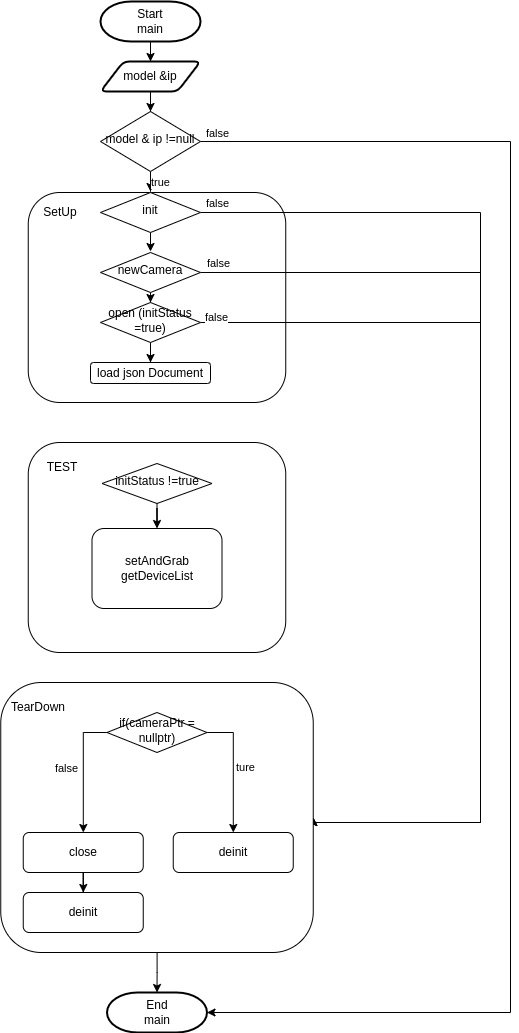

The diagram above was exported from draw.io. Its source (the exported page's mxGraphModel, read from the mxfile embedded in the PNG):
<mxGraphModel dx="981" dy="1628" grid="1" gridSize="10" guides="1" tooltips="1" connect="1" arrows="1" fold="1" page="1" pageScale="1" pageWidth="850" pageHeight="1100" math="0" shadow="0">
  <root>
    <mxCell id="0" />
    <mxCell id="1" parent="0" />
    <mxCell id="KctZIAsXhPkrjfAHP2dQ-1" value="" style="rounded=1;whiteSpace=wrap;html=1;" parent="1" vertex="1">
      <mxGeometry x="257.75" y="440" width="257.5" height="210" as="geometry" />
    </mxCell>
    <mxCell id="KctZIAsXhPkrjfAHP2dQ-2" value="" style="rounded=1;whiteSpace=wrap;html=1;" parent="1" vertex="1">
      <mxGeometry x="257.75" y="190" width="257.5" height="210" as="geometry" />
    </mxCell>
    <mxCell id="KctZIAsXhPkrjfAHP2dQ-3" value="true" style="edgeStyle=orthogonalEdgeStyle;rounded=0;orthogonalLoop=1;jettySize=auto;html=1;" parent="1" source="KctZIAsXhPkrjfAHP2dQ-6" edge="1">
      <mxGeometry x="0.7" y="10" relative="1" as="geometry">
        <mxPoint as="offset" />
        <mxPoint x="380" y="189" as="targetPoint" />
      </mxGeometry>
    </mxCell>
    <mxCell id="KctZIAsXhPkrjfAHP2dQ-4" style="edgeStyle=orthogonalEdgeStyle;rounded=0;orthogonalLoop=1;jettySize=auto;html=1;entryX=1;entryY=0.5;entryDx=0;entryDy=0;entryPerimeter=0;" parent="1" source="KctZIAsXhPkrjfAHP2dQ-6" target="KctZIAsXhPkrjfAHP2dQ-12" edge="1">
      <mxGeometry relative="1" as="geometry">
        <Array as="points">
          <mxPoint x="740" y="139" />
          <mxPoint x="740" y="1010" />
        </Array>
      </mxGeometry>
    </mxCell>
    <mxCell id="KctZIAsXhPkrjfAHP2dQ-5" value="false" style="edgeLabel;html=1;align=center;verticalAlign=middle;resizable=0;points=[];" parent="KctZIAsXhPkrjfAHP2dQ-4" connectable="0" vertex="1">
      <mxGeometry x="-0.9687" y="-1" relative="1" as="geometry">
        <mxPoint x="-7" y="-10" as="offset" />
      </mxGeometry>
    </mxCell>
    <mxCell id="KctZIAsXhPkrjfAHP2dQ-6" value="model &amp;amp; ip !=null" style="rhombus;whiteSpace=wrap;html=1;shadow=0;fontFamily=Helvetica;fontSize=12;align=center;strokeWidth=1;spacing=6;spacingTop=-4;" parent="1" vertex="1">
      <mxGeometry x="330" y="109" width="100" height="60" as="geometry" />
    </mxCell>
    <mxCell id="KctZIAsXhPkrjfAHP2dQ-7" value="" style="edgeStyle=orthogonalEdgeStyle;rounded=0;orthogonalLoop=1;jettySize=auto;html=1;" parent="1" edge="1">
      <mxGeometry relative="1" as="geometry">
        <mxPoint x="380" y="249" as="targetPoint" />
        <mxPoint x="380" y="229" as="sourcePoint" />
      </mxGeometry>
    </mxCell>
    <mxCell id="KctZIAsXhPkrjfAHP2dQ-8" value="" style="edgeStyle=orthogonalEdgeStyle;rounded=0;orthogonalLoop=1;jettySize=auto;html=1;" parent="1" source="KctZIAsXhPkrjfAHP2dQ-9" target="KctZIAsXhPkrjfAHP2dQ-11" edge="1">
      <mxGeometry relative="1" as="geometry" />
    </mxCell>
    <mxCell id="KctZIAsXhPkrjfAHP2dQ-9" value="Start&lt;br&gt;main" style="strokeWidth=2;html=1;shape=mxgraph.flowchart.terminator;whiteSpace=wrap;" parent="1" vertex="1">
      <mxGeometry x="330" y="-1" width="100" height="40" as="geometry" />
    </mxCell>
    <mxCell id="KctZIAsXhPkrjfAHP2dQ-10" value="" style="edgeStyle=orthogonalEdgeStyle;rounded=0;orthogonalLoop=1;jettySize=auto;html=1;" parent="1" source="KctZIAsXhPkrjfAHP2dQ-11" target="KctZIAsXhPkrjfAHP2dQ-6" edge="1">
      <mxGeometry relative="1" as="geometry" />
    </mxCell>
    <mxCell id="KctZIAsXhPkrjfAHP2dQ-11" value="model &amp;amp;ip" style="shape=parallelogram;html=1;strokeWidth=2;perimeter=parallelogramPerimeter;whiteSpace=wrap;rounded=1;arcSize=12;size=0.23;" parent="1" vertex="1">
      <mxGeometry x="330" y="59" width="100" height="30" as="geometry" />
    </mxCell>
    <mxCell id="KctZIAsXhPkrjfAHP2dQ-12" value="End&lt;br&gt;main" style="strokeWidth=2;html=1;shape=mxgraph.flowchart.terminator;whiteSpace=wrap;" parent="1" vertex="1">
      <mxGeometry x="336.5" y="990" width="100" height="40" as="geometry" />
    </mxCell>
    <mxCell id="KctZIAsXhPkrjfAHP2dQ-13" style="edgeStyle=orthogonalEdgeStyle;rounded=0;orthogonalLoop=1;jettySize=auto;html=1;entryX=1;entryY=0.5;entryDx=0;entryDy=0;exitX=1;exitY=0.5;exitDx=0;exitDy=0;" parent="1" source="KctZIAsXhPkrjfAHP2dQ-37" target="KctZIAsXhPkrjfAHP2dQ-24" edge="1">
      <mxGeometry relative="1" as="geometry">
        <mxPoint x="440" y="324.5" as="sourcePoint" />
        <Array as="points">
          <mxPoint x="710" y="320" />
          <mxPoint x="710" y="820" />
          <mxPoint x="543" y="820" />
        </Array>
      </mxGeometry>
    </mxCell>
    <mxCell id="KctZIAsXhPkrjfAHP2dQ-14" value="false" style="edgeLabel;html=1;align=center;verticalAlign=middle;resizable=0;points=[];" parent="KctZIAsXhPkrjfAHP2dQ-13" connectable="0" vertex="1">
      <mxGeometry x="-0.9681" y="6" relative="1" as="geometry">
        <mxPoint as="offset" />
      </mxGeometry>
    </mxCell>
    <mxCell id="KctZIAsXhPkrjfAHP2dQ-15" value="load json Document" style="rounded=1;whiteSpace=wrap;html=1;fontSize=12;glass=0;strokeWidth=1;shadow=0;" parent="1" vertex="1">
      <mxGeometry x="320" y="360" width="120" height="21" as="geometry" />
    </mxCell>
    <mxCell id="KctZIAsXhPkrjfAHP2dQ-16" style="edgeStyle=orthogonalEdgeStyle;rounded=0;orthogonalLoop=1;jettySize=auto;html=1;entryX=1;entryY=0.5;entryDx=0;entryDy=0;" parent="1" source="KctZIAsXhPkrjfAHP2dQ-19" target="KctZIAsXhPkrjfAHP2dQ-24" edge="1">
      <mxGeometry relative="1" as="geometry">
        <mxPoint x="570" y="1520" as="targetPoint" />
        <Array as="points">
          <mxPoint x="710" y="270" />
          <mxPoint x="710" y="820" />
          <mxPoint x="543" y="820" />
        </Array>
      </mxGeometry>
    </mxCell>
    <mxCell id="KctZIAsXhPkrjfAHP2dQ-17" value="false" style="edgeLabel;html=1;align=center;verticalAlign=middle;resizable=0;points=[];" parent="KctZIAsXhPkrjfAHP2dQ-16" connectable="0" vertex="1">
      <mxGeometry x="-0.9667" y="-1" relative="1" as="geometry">
        <mxPoint y="-11" as="offset" />
      </mxGeometry>
    </mxCell>
    <mxCell id="KctZIAsXhPkrjfAHP2dQ-18" value="" style="edgeStyle=orthogonalEdgeStyle;rounded=0;orthogonalLoop=1;jettySize=auto;html=1;" parent="1" source="KctZIAsXhPkrjfAHP2dQ-19" target="KctZIAsXhPkrjfAHP2dQ-37" edge="1">
      <mxGeometry relative="1" as="geometry" />
    </mxCell>
    <mxCell id="KctZIAsXhPkrjfAHP2dQ-19" value="newCamera" style="rhombus;whiteSpace=wrap;html=1;shadow=0;fontFamily=Helvetica;fontSize=12;align=center;strokeWidth=1;spacing=6;spacingTop=-4;" parent="1" vertex="1">
      <mxGeometry x="330" y="250" width="100" height="40" as="geometry" />
    </mxCell>
    <mxCell id="KctZIAsXhPkrjfAHP2dQ-20" style="edgeStyle=orthogonalEdgeStyle;rounded=0;orthogonalLoop=1;jettySize=auto;html=1;entryX=1;entryY=0.5;entryDx=0;entryDy=0;" parent="1" source="KctZIAsXhPkrjfAHP2dQ-22" target="KctZIAsXhPkrjfAHP2dQ-24" edge="1">
      <mxGeometry relative="1" as="geometry">
        <mxPoint x="730" y="210" as="targetPoint" />
        <Array as="points">
          <mxPoint x="710" y="210" />
          <mxPoint x="710" y="820" />
          <mxPoint x="543" y="820" />
        </Array>
      </mxGeometry>
    </mxCell>
    <mxCell id="KctZIAsXhPkrjfAHP2dQ-21" value="false" style="edgeLabel;html=1;align=center;verticalAlign=middle;resizable=0;points=[];" parent="KctZIAsXhPkrjfAHP2dQ-20" connectable="0" vertex="1">
      <mxGeometry x="-0.969" y="3" relative="1" as="geometry">
        <mxPoint y="-7" as="offset" />
      </mxGeometry>
    </mxCell>
    <mxCell id="KctZIAsXhPkrjfAHP2dQ-22" value="init" style="rhombus;whiteSpace=wrap;html=1;shadow=0;fontFamily=Helvetica;fontSize=12;align=center;strokeWidth=1;spacing=6;spacingTop=-4;" parent="1" vertex="1">
      <mxGeometry x="330" y="190" width="100" height="40" as="geometry" />
    </mxCell>
    <mxCell id="KctZIAsXhPkrjfAHP2dQ-23" value="" style="edgeStyle=orthogonalEdgeStyle;rounded=0;orthogonalLoop=1;jettySize=auto;html=1;" parent="1" source="KctZIAsXhPkrjfAHP2dQ-24" target="KctZIAsXhPkrjfAHP2dQ-12" edge="1">
      <mxGeometry relative="1" as="geometry" />
    </mxCell>
    <mxCell id="KctZIAsXhPkrjfAHP2dQ-24" value="" style="rounded=1;whiteSpace=wrap;html=1;" parent="1" vertex="1">
      <mxGeometry x="230.25" y="680" width="312.5" height="270" as="geometry" />
    </mxCell>
    <mxCell id="KctZIAsXhPkrjfAHP2dQ-25" value="" style="edgeStyle=orthogonalEdgeStyle;rounded=0;orthogonalLoop=1;jettySize=auto;html=1;" parent="1" source="KctZIAsXhPkrjfAHP2dQ-26" target="KctZIAsXhPkrjfAHP2dQ-27" edge="1">
      <mxGeometry relative="1" as="geometry" />
    </mxCell>
    <mxCell id="KctZIAsXhPkrjfAHP2dQ-26" value="close" style="rounded=1;whiteSpace=wrap;html=1;fontSize=12;glass=0;strokeWidth=1;shadow=0;" parent="1" vertex="1">
      <mxGeometry x="252.75" y="830" width="120" height="40" as="geometry" />
    </mxCell>
    <mxCell id="KctZIAsXhPkrjfAHP2dQ-27" value="deinit" style="rounded=1;whiteSpace=wrap;html=1;fontSize=12;glass=0;strokeWidth=1;shadow=0;" parent="1" vertex="1">
      <mxGeometry x="252.75" y="890" width="120" height="40" as="geometry" />
    </mxCell>
    <mxCell id="KctZIAsXhPkrjfAHP2dQ-28" style="edgeStyle=orthogonalEdgeStyle;rounded=0;orthogonalLoop=1;jettySize=auto;html=1;" parent="1" source="KctZIAsXhPkrjfAHP2dQ-32" target="KctZIAsXhPkrjfAHP2dQ-33" edge="1">
      <mxGeometry relative="1" as="geometry">
        <Array as="points">
          <mxPoint x="462.75" y="730" />
        </Array>
      </mxGeometry>
    </mxCell>
    <mxCell id="KctZIAsXhPkrjfAHP2dQ-29" value="ture" style="edgeLabel;html=1;align=center;verticalAlign=middle;resizable=0;points=[];" parent="KctZIAsXhPkrjfAHP2dQ-28" connectable="0" vertex="1">
      <mxGeometry x="-0.0297" y="7" relative="1" as="geometry">
        <mxPoint x="5" as="offset" />
      </mxGeometry>
    </mxCell>
    <mxCell id="KctZIAsXhPkrjfAHP2dQ-30" style="edgeStyle=orthogonalEdgeStyle;rounded=0;orthogonalLoop=1;jettySize=auto;html=1;" parent="1" source="KctZIAsXhPkrjfAHP2dQ-32" target="KctZIAsXhPkrjfAHP2dQ-26" edge="1">
      <mxGeometry relative="1" as="geometry">
        <Array as="points">
          <mxPoint x="312.75" y="730" />
        </Array>
      </mxGeometry>
    </mxCell>
    <mxCell id="KctZIAsXhPkrjfAHP2dQ-31" value="false" style="edgeLabel;html=1;align=center;verticalAlign=middle;resizable=0;points=[];" parent="KctZIAsXhPkrjfAHP2dQ-30" connectable="0" vertex="1">
      <mxGeometry x="-0.0505" y="3" relative="1" as="geometry">
        <mxPoint x="-20" as="offset" />
      </mxGeometry>
    </mxCell>
    <mxCell id="KctZIAsXhPkrjfAHP2dQ-32" value="if(cameraPtr = nullptr)" style="rhombus;whiteSpace=wrap;html=1;shadow=0;fontFamily=Helvetica;fontSize=12;align=center;strokeWidth=1;spacing=6;spacingTop=-4;" parent="1" vertex="1">
      <mxGeometry x="336.5" y="710" width="100" height="40" as="geometry" />
    </mxCell>
    <mxCell id="KctZIAsXhPkrjfAHP2dQ-33" value="deinit" style="rounded=1;whiteSpace=wrap;html=1;fontSize=12;glass=0;strokeWidth=1;shadow=0;" parent="1" vertex="1">
      <mxGeometry x="402.75" y="830" width="120" height="40" as="geometry" />
    </mxCell>
    <mxCell id="KctZIAsXhPkrjfAHP2dQ-34" value="TearDown" style="text;html=1;strokeColor=none;fillColor=none;align=center;verticalAlign=middle;whiteSpace=wrap;rounded=0;" parent="1" vertex="1">
      <mxGeometry x="237.75" y="690" width="60" height="30" as="geometry" />
    </mxCell>
    <mxCell id="KctZIAsXhPkrjfAHP2dQ-35" value="SetUp" style="text;html=1;strokeColor=none;fillColor=none;align=center;verticalAlign=middle;whiteSpace=wrap;rounded=0;" parent="1" vertex="1">
      <mxGeometry x="260" y="195" width="60" height="30" as="geometry" />
    </mxCell>
    <mxCell id="KctZIAsXhPkrjfAHP2dQ-36" style="edgeStyle=orthogonalEdgeStyle;rounded=0;orthogonalLoop=1;jettySize=auto;html=1;entryX=0.5;entryY=0;entryDx=0;entryDy=0;" parent="1" source="KctZIAsXhPkrjfAHP2dQ-37" target="KctZIAsXhPkrjfAHP2dQ-15" edge="1">
      <mxGeometry relative="1" as="geometry" />
    </mxCell>
    <mxCell id="KctZIAsXhPkrjfAHP2dQ-37" value="open (initStatus =true)" style="rhombus;whiteSpace=wrap;html=1;shadow=0;fontFamily=Helvetica;fontSize=12;align=center;strokeWidth=1;spacing=6;spacingTop=-4;" parent="1" vertex="1">
      <mxGeometry x="330" y="300" width="100" height="40" as="geometry" />
    </mxCell>
    <mxCell id="KctZIAsXhPkrjfAHP2dQ-38" value="" style="edgeStyle=orthogonalEdgeStyle;rounded=0;orthogonalLoop=1;jettySize=auto;html=1;" parent="1" source="KctZIAsXhPkrjfAHP2dQ-39" target="KctZIAsXhPkrjfAHP2dQ-41" edge="1">
      <mxGeometry relative="1" as="geometry" />
    </mxCell>
    <mxCell id="KctZIAsXhPkrjfAHP2dQ-39" value="initStatus !=true" style="rhombus;whiteSpace=wrap;html=1;shadow=0;fontFamily=Helvetica;fontSize=12;align=center;strokeWidth=1;spacing=6;spacingTop=-4;" parent="1" vertex="1">
      <mxGeometry x="331.5" y="461" width="110" height="40" as="geometry" />
    </mxCell>
    <mxCell id="KctZIAsXhPkrjfAHP2dQ-40" value="TEST" style="text;html=1;strokeColor=none;fillColor=none;align=center;verticalAlign=middle;whiteSpace=wrap;rounded=0;" parent="1" vertex="1">
      <mxGeometry x="261.5" y="450" width="60" height="30" as="geometry" />
    </mxCell>
    <mxCell id="KctZIAsXhPkrjfAHP2dQ-41" value="setAndGrab&lt;br&gt;getDeviceList&lt;br&gt;" style="rounded=1;whiteSpace=wrap;html=1;fontSize=12;glass=0;strokeWidth=1;shadow=0;" parent="1" vertex="1">
      <mxGeometry x="321.5" y="526" width="130" height="80" as="geometry" />
    </mxCell>
  </root>
</mxGraphModel>